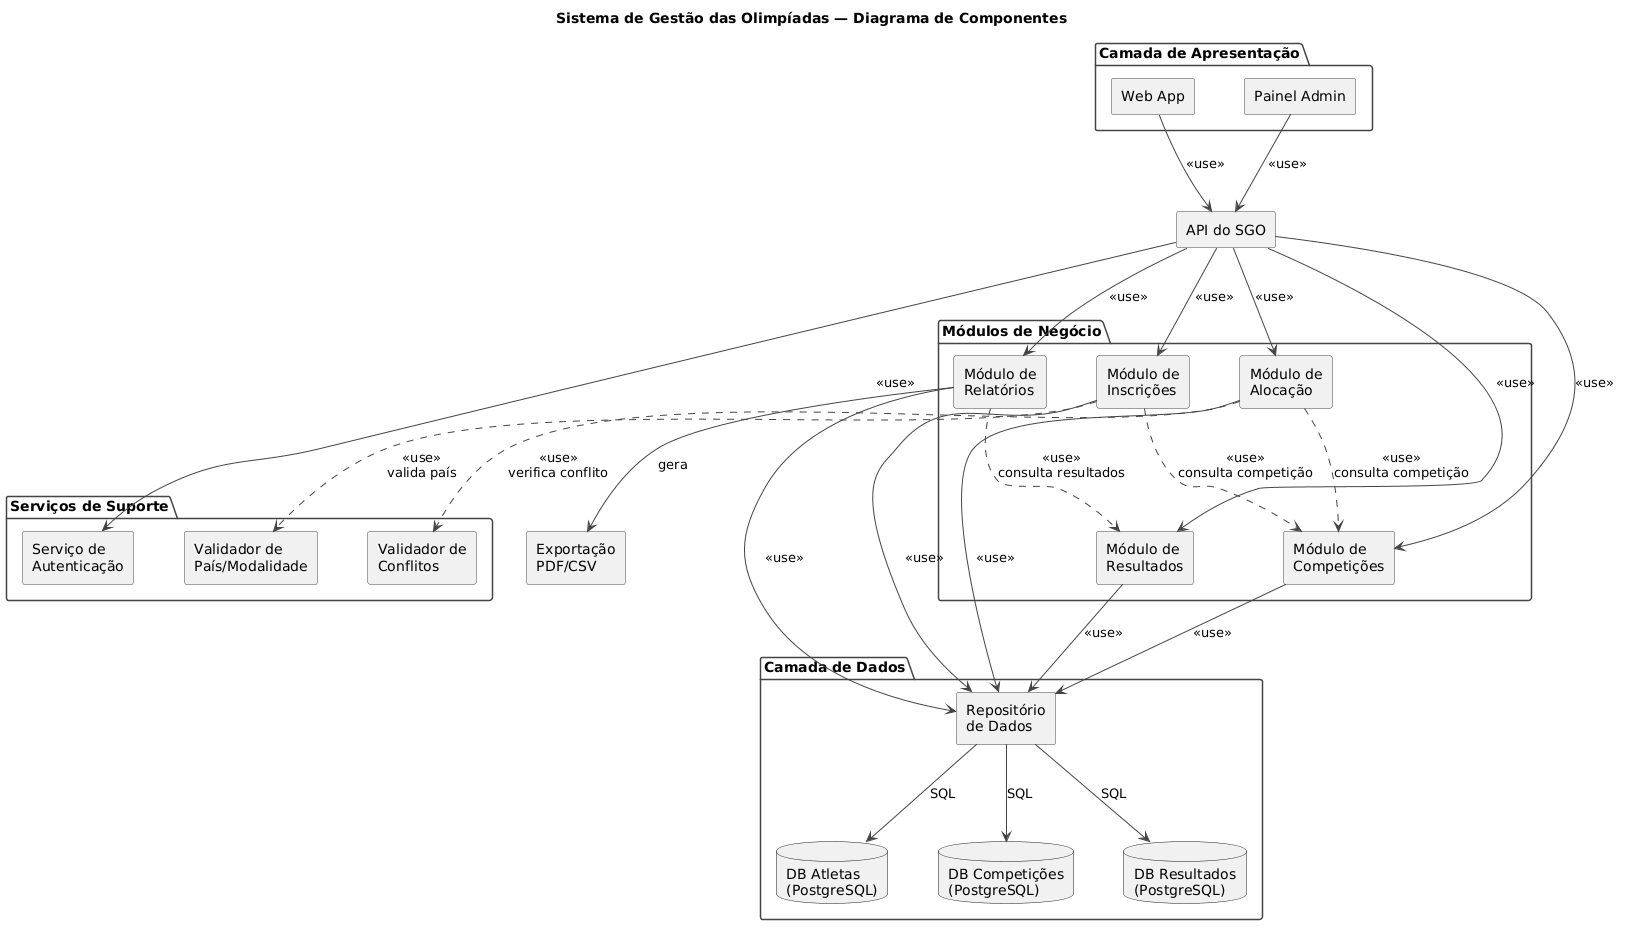

The diagram above was rendered by PlantUML. Its source (embedded in the PNG):
@startuml
skinparam componentStyle rectangle
skinparam defaultFontName Arial
skinparam ranksep 80
skinparam nodesep 50
skinparam shadowing false
skinparam ArrowColor #444444
skinparam ComponentBorderColor #444444
skinparam PackageBorderColor #444444

title Sistema de Gestão das Olimpíadas — Diagrama de Componentes

' ── Camada de Apresentação ───────────────────────
package "Camada de Apresentação" {
component "Web App" as WebApp
component "Painel Admin" as PainelAdmin
}

' ── API Central ──────────────────────────────────
component "API do SGO" as API

' ── Módulos de Negócio ───────────────────────────
package "Módulos de Negócio" {
component "Módulo de\nCompetições" as ModComp
component "Módulo de\nInscrições" as ModInsc
component "Módulo de\nAlocação" as ModAloc
component "Módulo de\nResultados" as ModRes
component "Módulo de\nRelatórios" as ModRel
}

' ── Serviços de Suporte ──────────────────────────
package "Serviços de Suporte" {
component "Serviço de\nAutenticação" as Auth
component "Validador de\nConflitos" as Validador
component "Validador de\nPaís/Modalidade" as ValidPais
}

' ── Camada de Dados ──────────────────────────────
package "Camada de Dados" {
component "Repositório\nde Dados" as Repo
database "DB Atletas\n(PostgreSQL)" as DBAtletas
database "DB Competições\n(PostgreSQL)" as DBComp
database "DB Resultados\n(PostgreSQL)" as DBRes
}

' ── Exportação ───────────────────────────────────
component "Exportação\nPDF/CSV" as Export

' ── Fluxo: Apresentação → API ────────────────────
WebApp --> API : <<use>>
PainelAdmin --> API : <<use>>

' ── API → Serviço de Autenticação ────────────────
API --> Auth : <<use>>

' ── API → Módulos de Negócio ─────────────────────
API --> ModComp : <<use>>
API --> ModInsc : <<use>>
API --> ModAloc : <<use>>
API --> ModRes : <<use>>
API --> ModRel : <<use>>

' ── Dependências entre módulos ────────────────────
ModInsc ..> ModComp : <<use>>\nconsulta competição
ModAloc ..> ModComp : <<use>>\nconsulta competição
ModAloc ..> Validador : <<use>>\nverifica conflito
ModInsc ..> ValidPais : <<use>>\nvalida país
ModRel ..> ModRes : <<use>>\nconsulta resultados

' ── Módulos → Repositório ────────────────────────
ModComp --> Repo : <<use>>
ModInsc --> Repo : <<use>>
ModAloc --> Repo : <<use>>
ModRes --> Repo : <<use>>
ModRel --> Repo : <<use>>

' ── Repositório → Bancos ─────────────────────────
Repo --> DBAtletas : SQL
Repo --> DBComp : SQL
Repo --> DBRes : SQL

' ── Relatório → Exportação ───────────────────────
ModRel --> Export : gera
@enduml